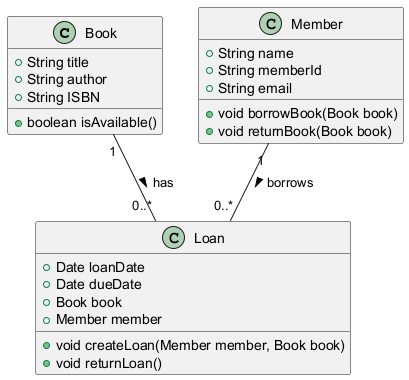

The diagram above was rendered by PlantUML. Its source (embedded in the PNG):
@startuml
class Book {
    +String title
    +String author
    +String ISBN
    +boolean isAvailable()
}

class Member {
    +String name
    +String memberId
    +String email
    +void borrowBook(Book book)
    +void returnBook(Book book)
}

class Loan {
    +Date loanDate
    +Date dueDate
    +Book book
    +Member member
    +void createLoan(Member member, Book book)
    +void returnLoan()
}

Book "1" -- "0..*" Loan : has >
Member "1" -- "0..*" Loan : borrows >
@enduml